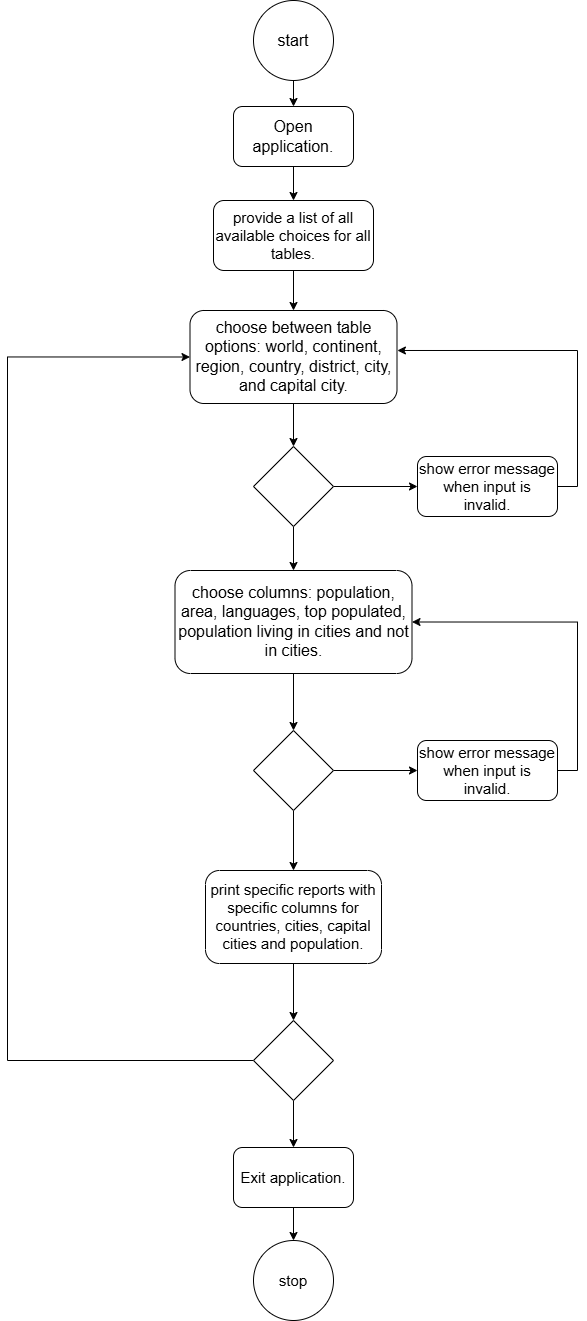

The diagram above was exported from draw.io. Its source (the exported page's mxGraphModel, read from the mxfile embedded in the PNG):
<mxGraphModel dx="968" dy="1963" grid="1" gridSize="10" guides="1" tooltips="1" connect="1" arrows="1" fold="1" page="1" pageScale="1" pageWidth="827" pageHeight="1169" math="0" shadow="0">
  <root>
    <mxCell id="0" />
    <mxCell id="1" parent="0" />
    <mxCell id="G_v-LwMj1tAz0SqxOM3P-22" edge="1" parent="1" source="G_v-LwMj1tAz0SqxOM3P-23" style="edgeStyle=orthogonalEdgeStyle;rounded=0;orthogonalLoop=1;jettySize=auto;html=1;exitX=0.5;exitY=1;exitDx=0;exitDy=0;entryX=0.5;entryY=0;entryDx=0;entryDy=0;fontSize=16;" target="G_v-LwMj1tAz0SqxOM3P-25">
      <mxGeometry relative="1" as="geometry" />
    </mxCell>
    <mxCell id="G_v-LwMj1tAz0SqxOM3P-23" parent="1" style="ellipse;whiteSpace=wrap;html=1;aspect=fixed;fontSize=16;" value="start" vertex="1">
      <mxGeometry height="80" width="80" x="1236" y="-241" as="geometry" />
    </mxCell>
    <mxCell id="G_v-LwMj1tAz0SqxOM3P-51" edge="1" parent="1" source="G_v-LwMj1tAz0SqxOM3P-25" style="edgeStyle=orthogonalEdgeStyle;rounded=0;orthogonalLoop=1;jettySize=auto;html=1;exitX=0.5;exitY=1;exitDx=0;exitDy=0;entryX=0.5;entryY=0;entryDx=0;entryDy=0;" target="G_v-LwMj1tAz0SqxOM3P-46">
      <mxGeometry relative="1" as="geometry" />
    </mxCell>
    <mxCell id="G_v-LwMj1tAz0SqxOM3P-25" parent="1" style="rounded=1;whiteSpace=wrap;html=1;fontSize=16;" value="&lt;font&gt;Open application.&lt;/font&gt;" vertex="1">
      <mxGeometry height="60" width="120" x="1216" y="-135" as="geometry" />
    </mxCell>
    <mxCell id="G_v-LwMj1tAz0SqxOM3P-57" edge="1" parent="1" source="G_v-LwMj1tAz0SqxOM3P-27" style="edgeStyle=orthogonalEdgeStyle;rounded=0;orthogonalLoop=1;jettySize=auto;html=1;exitX=0.5;exitY=1;exitDx=0;exitDy=0;entryX=0.5;entryY=0;entryDx=0;entryDy=0;" target="G_v-LwMj1tAz0SqxOM3P-43">
      <mxGeometry relative="1" as="geometry" />
    </mxCell>
    <mxCell id="G_v-LwMj1tAz0SqxOM3P-27" parent="1" style="rounded=1;whiteSpace=wrap;html=1;fontSize=16;" value="choose between table options: world, continent, region, country, district, city, and capital city." vertex="1">
      <mxGeometry height="93" width="207" x="1172.5" y="69" as="geometry" />
    </mxCell>
    <mxCell id="G_v-LwMj1tAz0SqxOM3P-61" edge="1" parent="1" source="G_v-LwMj1tAz0SqxOM3P-29" style="edgeStyle=orthogonalEdgeStyle;rounded=0;orthogonalLoop=1;jettySize=auto;html=1;exitX=0.5;exitY=1;exitDx=0;exitDy=0;entryX=0.5;entryY=0;entryDx=0;entryDy=0;" target="G_v-LwMj1tAz0SqxOM3P-59">
      <mxGeometry relative="1" as="geometry" />
    </mxCell>
    <mxCell id="G_v-LwMj1tAz0SqxOM3P-29" parent="1" style="rounded=1;whiteSpace=wrap;html=1;fontSize=16;" value="choose columns: population, area, languages, top populated, population living in cities and not in cities." vertex="1">
      <mxGeometry height="103" width="237" x="1157.5" y="329" as="geometry" />
    </mxCell>
    <mxCell id="G_v-LwMj1tAz0SqxOM3P-35" edge="1" parent="1" source="G_v-LwMj1tAz0SqxOM3P-36" style="edgeStyle=orthogonalEdgeStyle;rounded=0;orthogonalLoop=1;jettySize=auto;html=1;exitX=0.5;exitY=1;exitDx=0;exitDy=0;entryX=0.5;entryY=0;entryDx=0;entryDy=0;" target="G_v-LwMj1tAz0SqxOM3P-39">
      <mxGeometry relative="1" as="geometry" />
    </mxCell>
    <mxCell id="G_v-LwMj1tAz0SqxOM3P-36" parent="1" style="rounded=1;whiteSpace=wrap;html=1;" value="&lt;font style=&quot;font-size: 15px;&quot;&gt;print specific reports with specific columns for countries, cities,&amp;nbsp;&lt;/font&gt;&lt;span style=&quot;background-color: transparent; color: light-dark(rgb(0, 0, 0), rgb(255, 255, 255)); font-size: 15px;&quot;&gt;capital cities and population.&lt;/span&gt;" vertex="1">
      <mxGeometry height="93" width="176" x="1188" y="629" as="geometry" />
    </mxCell>
    <mxCell id="G_v-LwMj1tAz0SqxOM3P-38" edge="1" parent="1" source="G_v-LwMj1tAz0SqxOM3P-39" style="edgeStyle=orthogonalEdgeStyle;rounded=0;orthogonalLoop=1;jettySize=auto;html=1;exitX=0.5;exitY=1;exitDx=0;exitDy=0;entryX=0.5;entryY=0;entryDx=0;entryDy=0;" target="G_v-LwMj1tAz0SqxOM3P-41">
      <mxGeometry relative="1" as="geometry" />
    </mxCell>
    <mxCell id="G_v-LwMj1tAz0SqxOM3P-68" edge="1" parent="1" source="G_v-LwMj1tAz0SqxOM3P-39" style="edgeStyle=orthogonalEdgeStyle;rounded=0;orthogonalLoop=1;jettySize=auto;html=1;exitX=0;exitY=0.5;exitDx=0;exitDy=0;entryX=0;entryY=0.5;entryDx=0;entryDy=0;" target="G_v-LwMj1tAz0SqxOM3P-27">
      <mxGeometry relative="1" as="geometry">
        <Array as="points">
          <mxPoint x="990" y="819" />
          <mxPoint x="990" y="115" />
        </Array>
        <mxPoint x="930" y="-33.614387063419144" as="targetPoint" />
      </mxGeometry>
    </mxCell>
    <mxCell id="G_v-LwMj1tAz0SqxOM3P-39" parent="1" style="rhombus;whiteSpace=wrap;html=1;" value="" vertex="1">
      <mxGeometry height="80" width="80" x="1236" y="779" as="geometry" />
    </mxCell>
    <mxCell id="G_v-LwMj1tAz0SqxOM3P-40" edge="1" parent="1" source="G_v-LwMj1tAz0SqxOM3P-41" style="edgeStyle=orthogonalEdgeStyle;rounded=0;orthogonalLoop=1;jettySize=auto;html=1;exitX=0.5;exitY=1;exitDx=0;exitDy=0;entryX=0.5;entryY=0;entryDx=0;entryDy=0;" target="G_v-LwMj1tAz0SqxOM3P-42">
      <mxGeometry relative="1" as="geometry" />
    </mxCell>
    <mxCell id="G_v-LwMj1tAz0SqxOM3P-41" parent="1" style="rounded=1;whiteSpace=wrap;html=1;" value="&lt;font style=&quot;font-size: 15px;&quot;&gt;Exit application.&lt;/font&gt;" vertex="1">
      <mxGeometry height="60" width="120" x="1216" y="906" as="geometry" />
    </mxCell>
    <mxCell id="G_v-LwMj1tAz0SqxOM3P-42" parent="1" style="ellipse;whiteSpace=wrap;html=1;aspect=fixed;" value="&lt;font style=&quot;font-size: 15px;&quot;&gt;stop&lt;/font&gt;" vertex="1">
      <mxGeometry height="80" width="80" x="1236" y="999" as="geometry" />
    </mxCell>
    <mxCell id="G_v-LwMj1tAz0SqxOM3P-45" edge="1" parent="1" source="G_v-LwMj1tAz0SqxOM3P-43" style="edgeStyle=orthogonalEdgeStyle;rounded=0;orthogonalLoop=1;jettySize=auto;html=1;exitX=1;exitY=0.5;exitDx=0;exitDy=0;entryX=0;entryY=0.5;entryDx=0;entryDy=0;" target="G_v-LwMj1tAz0SqxOM3P-44">
      <mxGeometry relative="1" as="geometry">
        <mxPoint x="1640" y="345" as="targetPoint" />
      </mxGeometry>
    </mxCell>
    <mxCell id="G_v-LwMj1tAz0SqxOM3P-53" edge="1" parent="1" source="G_v-LwMj1tAz0SqxOM3P-43" style="edgeStyle=orthogonalEdgeStyle;rounded=0;orthogonalLoop=1;jettySize=auto;html=1;exitX=0.5;exitY=1;exitDx=0;exitDy=0;entryX=0.5;entryY=0;entryDx=0;entryDy=0;" target="G_v-LwMj1tAz0SqxOM3P-29">
      <mxGeometry relative="1" as="geometry" />
    </mxCell>
    <mxCell id="G_v-LwMj1tAz0SqxOM3P-43" parent="1" style="rhombus;whiteSpace=wrap;html=1;" value="" vertex="1">
      <mxGeometry height="80" width="80" x="1236" y="205" as="geometry" />
    </mxCell>
    <mxCell id="G_v-LwMj1tAz0SqxOM3P-44" parent="1" style="rounded=1;whiteSpace=wrap;html=1;" value="&lt;span style=&quot;font-size: 15px;&quot;&gt;show error message when input is invalid.&lt;/span&gt;" vertex="1">
      <mxGeometry height="60" width="140" x="1400" y="215" as="geometry" />
    </mxCell>
    <mxCell id="G_v-LwMj1tAz0SqxOM3P-52" edge="1" parent="1" source="G_v-LwMj1tAz0SqxOM3P-46" style="edgeStyle=orthogonalEdgeStyle;rounded=0;orthogonalLoop=1;jettySize=auto;html=1;exitX=0.5;exitY=1;exitDx=0;exitDy=0;entryX=0.5;entryY=0;entryDx=0;entryDy=0;" target="G_v-LwMj1tAz0SqxOM3P-27">
      <mxGeometry relative="1" as="geometry" />
    </mxCell>
    <mxCell id="G_v-LwMj1tAz0SqxOM3P-46" parent="1" style="rounded=1;whiteSpace=wrap;html=1;" value="&lt;span style=&quot;font-size: 15px;&quot;&gt;provide a list of all available choices for all tables.&lt;/span&gt;" vertex="1">
      <mxGeometry height="70" width="160" x="1196" y="-41" as="geometry" />
    </mxCell>
    <mxCell id="G_v-LwMj1tAz0SqxOM3P-58" edge="1" parent="1" source="G_v-LwMj1tAz0SqxOM3P-44" style="edgeStyle=orthogonalEdgeStyle;rounded=0;orthogonalLoop=1;jettySize=auto;html=1;exitX=1;exitY=0.5;exitDx=0;exitDy=0;entryX=1.002;entryY=0.43;entryDx=0;entryDy=0;entryPerimeter=0;" target="G_v-LwMj1tAz0SqxOM3P-27">
      <mxGeometry relative="1" as="geometry" />
    </mxCell>
    <mxCell id="G_v-LwMj1tAz0SqxOM3P-62" edge="1" parent="1" source="G_v-LwMj1tAz0SqxOM3P-59" style="edgeStyle=orthogonalEdgeStyle;rounded=0;orthogonalLoop=1;jettySize=auto;html=1;exitX=1;exitY=0.5;exitDx=0;exitDy=0;entryX=0;entryY=0.5;entryDx=0;entryDy=0;" target="G_v-LwMj1tAz0SqxOM3P-60">
      <mxGeometry relative="1" as="geometry" />
    </mxCell>
    <mxCell id="G_v-LwMj1tAz0SqxOM3P-65" edge="1" parent="1" source="G_v-LwMj1tAz0SqxOM3P-59" style="edgeStyle=orthogonalEdgeStyle;rounded=0;orthogonalLoop=1;jettySize=auto;html=1;exitX=0.5;exitY=1;exitDx=0;exitDy=0;" target="G_v-LwMj1tAz0SqxOM3P-36">
      <mxGeometry relative="1" as="geometry" />
    </mxCell>
    <mxCell id="G_v-LwMj1tAz0SqxOM3P-59" parent="1" style="rhombus;whiteSpace=wrap;html=1;" value="" vertex="1">
      <mxGeometry height="80" width="80" x="1236" y="489" as="geometry" />
    </mxCell>
    <mxCell id="G_v-LwMj1tAz0SqxOM3P-64" edge="1" parent="1" source="G_v-LwMj1tAz0SqxOM3P-60" style="edgeStyle=orthogonalEdgeStyle;rounded=0;orthogonalLoop=1;jettySize=auto;html=1;exitX=1;exitY=0.5;exitDx=0;exitDy=0;entryX=1;entryY=0.5;entryDx=0;entryDy=0;" target="G_v-LwMj1tAz0SqxOM3P-29">
      <mxGeometry relative="1" as="geometry" />
    </mxCell>
    <mxCell id="G_v-LwMj1tAz0SqxOM3P-60" parent="1" style="rounded=1;whiteSpace=wrap;html=1;" value="&lt;span style=&quot;font-size: 15px;&quot;&gt;show error message when input is invalid.&lt;/span&gt;" vertex="1">
      <mxGeometry height="60" width="140" x="1400" y="499" as="geometry" />
    </mxCell>
  </root>
</mxGraphModel>